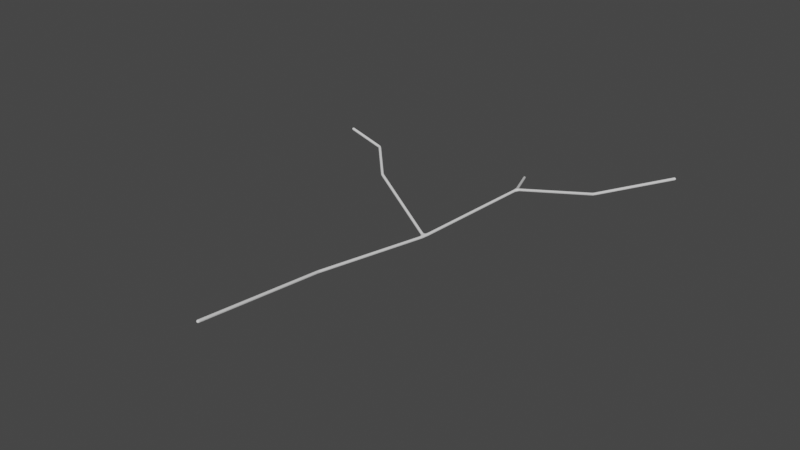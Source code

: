 # Source: oak_-_Copy.blend  (saved by Blender 2.80.75; exported with 4.5.12 LTS)
import bpy
from mathutils import Matrix  # noqa: F401  (used for matrix-valued properties, if any)

bpy.ops.wm.read_factory_settings(use_empty=True)
scene = bpy.context.scene
scene.name = 'Scene'

# ---- collections
col_collection = bpy.data.collections.new('Collection'); scene.collection.children.link(col_collection)

# ---- world
world_world = bpy.data.worlds.new('World'); scene.world = world_world
world_world.use_nodes = True; world_world.node_tree.nodes.clear()
_N = world_world.node_tree.nodes; _L = world_world.node_tree.links
n0 = _N.new('ShaderNodeOutputWorld'); n0.name = 'World Output'; n0.location = (300, 300)
n1 = _N.new('ShaderNodeBackground'); n1.name = 'Background'; n1.location = (10, 300)
n1.inputs[0].default_value = (0.05088, 0.05088, 0.05088, 1.0)
_L.new(n1.outputs[0], n0.inputs[0])
n0.is_active_output = True
world_world.color = (0.05088, 0.05088, 0.05088)
world_world.use_sun_shadow = False
world_world.sun_shadow_jitter_overblur = 0.0

# ---- meshes
me_plane = bpy.data.meshes.new('Plane')
me_plane.from_pydata([(-0.01522, 0.06426, 0.09941), (-2.138, 23.99, -3.933), (-5.747, 81.97, -10.69), (-0.357, 45.79, -6.452), (-28.75, 61.0, -0.4964), (-15.56, 53.7, -3.093), (-21.59, 60.03, -1.822), (0.4504, 70.06, -6.978), (26.89, 74.64, 1.278), (14.82, 70.6, -3.64)], [(0, 1), (7, 2), (1, 3), (6, 4), (3, 5), (5, 6), (3, 7), (9, 8), (7, 9)], [])
_uv = me_plane.uv_layers.new(name='UVMap')
_uv.uv.foreach_set('vector', [])
me_plane.use_remesh_preserve_volume = False
me_plane.use_remesh_preserve_attributes = False
me_plane.use_mirror_vertex_groups = False
me_plane.update()

# ---- objects
ob_plane = bpy.data.objects.new('Plane', me_plane)

# ---- transforms, parenting, visibility, modifiers, constraints
ob_plane.location = (0.0, 0.0, 0.0)
ob_plane.lineart.crease_threshold = 0.0
_m = ob_plane.modifiers.new('Skin', 'SKIN')
_m = ob_plane.modifiers.new('Subdivision', 'SUBSURF')
_m.uv_smooth = 'PRESERVE_CORNERS'
_m.show_only_control_edges = False

# ---- collection membership
col_collection.objects.link(ob_plane)

# ---- scene / render settings (as saved in the file)
scene.frame_start = 1; scene.frame_end = 250; scene.frame_set(1)
scene.render.engine = 'BLENDER_EEVEE_NEXT'
scene.cycles.use_denoising = False
scene.cycles.samples = 128
scene.cycles.sampling_pattern = 'TABULATED_SOBOL'
scene.cycles.use_adaptive_sampling = False
scene.cycles.use_light_tree = False
scene.view_settings.view_transform = 'Filmic'
bpy.context.view_layer.update()

# ---- added for rendering (the .blend has no active camera and no usable light): camera, sun
cam_auto = bpy.data.cameras.new('AutoCamera')
cam_auto.lens = 50.0
cam_auto.sensor_width = 36.0
cam_auto.clip_end = 1676.87
ob_auto_camera = bpy.data.objects.new('AutoCamera', cam_auto)
scene.collection.objects.link(ob_auto_camera)
ob_auto_camera.location = (94.7271, -74.0772, 73.8902)
ob_auto_camera.rotation_euler = (1.09748, -7.21219e-08, 0.694738)
scene.camera = ob_auto_camera
light_auto_sun = bpy.data.lights.new('AutoSun', 'SUN')
light_auto_sun.energy = 3.0
light_auto_sun.angle = 0.0523599
ob_auto_sun = bpy.data.objects.new('AutoSun', light_auto_sun)
scene.collection.objects.link(ob_auto_sun)
ob_auto_sun.rotation_euler = (0.872665, 0.174533, 0.523599)
bpy.context.view_layer.update()
